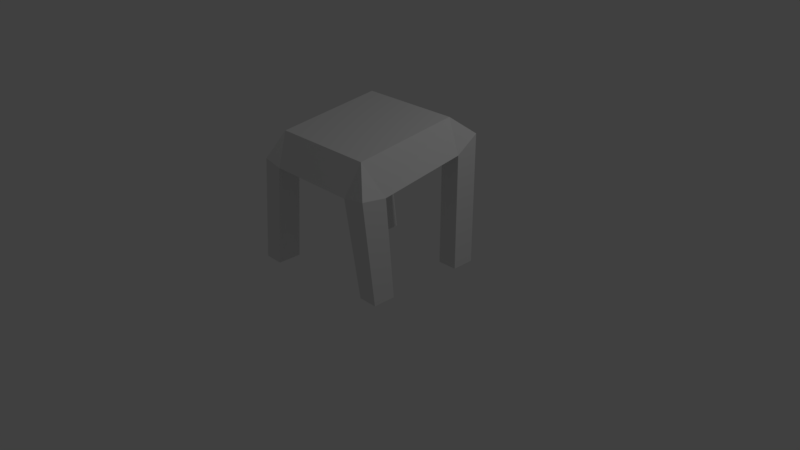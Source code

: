 # Source: tableSmallUneven.blend  (saved by Blender 2.79.0; exported with 4.5.12 LTS)
import bpy
from mathutils import Matrix  # noqa: F401  (used for matrix-valued properties, if any)

bpy.ops.wm.read_factory_settings(use_empty=True)
scene = bpy.context.scene
scene.name = 'Scene'

# ---- collections
col_collection_1 = bpy.data.collections.new('Collection 1'); scene.collection.children.link(col_collection_1)

# ---- materials (node trees are filled in below, after node groups)
mat_material = bpy.data.materials.new('Material')
mat_material.alpha_threshold = 0.0
mat_material.use_transparent_shadow = False
mat_material.roughness = 0.5
mat_material.line_color = (0.0, 0.0, 0.0, 1.0)

# ---- material node trees

# ---- world
world_world = bpy.data.worlds.new('World'); scene.world = world_world
world_world.color = (0.05088, 0.05088, 0.05088)
world_world.use_sun_shadow = False
world_world.sun_shadow_jitter_overblur = 0.0
world_world.cycles.sampling_method = 'MANUAL'

# ---- cameras
cam_camera = bpy.data.cameras.new('Camera')
cam_camera.clip_end = 100.0
cam_camera.lens = 35.0
cam_camera.sensor_width = 32.0
cam_camera.sensor_height = 18.0
cam_camera.ortho_scale = 7.314
cam_camera.dof.focus_distance = 0.0
cam_camera.dof.aperture_fstop = 128.0

# ---- lights
light_lamp = bpy.data.lights.new('Lamp', 'POINT')
light_lamp.transmission_factor = 0.0
light_lamp.cutoff_distance = 30.0
light_lamp.energy = 100.0
light_lamp.shadow_buffer_clip_start = 1.001
light_lamp.shadow_soft_size = 0.1
light_lamp.shadow_maximum_resolution = 0.006
light_lamp.use_absolute_resolution = True

# ---- meshes
me_cube = bpy.data.meshes.new('Cube')
me_cube.from_pydata([(0.9428, 0.9053, -0.0669), (0.8976, -0.7062, -0.08901), (-0.9537, -0.9053, -0.0669), (-0.7299, 0.9053, -0.0669), (0.9428, 0.9053, 1.667), (0.9428, -0.9053, 1.329), (-0.8311, -0.9053, 1.329), (-0.9428, 0.9053, 1.517), (0.6919, 0.6985, 1.861), (0.6919, -0.6985, 1.673), (-0.6919, -0.6985, 1.673), (-0.6919, 0.6985, 1.861), (0.6855, 0.9053, -0.0669), (0.6403, -0.7062, -0.08901), (-0.6964, -0.9053, -0.0669), (-0.4442, 0.9053, -0.0669), (0.6855, 0.5938, -0.0669), (0.6403, -0.3947, -0.08901), (-0.6964, -0.5938, -0.0669), (-0.4442, 0.5938, -0.0669), (0.9428, 0.6023, -0.0669), (0.8976, -0.4032, -0.08901), (-0.9537, -0.6023, -0.0669), (-0.7299, 0.6023, -0.0669), (0.6855, 0.9053, 1.466), (0.6349, -0.9053, 1.278), (-0.5738, -0.9053, 1.278), (-0.657, 0.9053, 1.466), (0.6855, 0.5938, 1.466), (0.6855, -0.5503, 1.278), (-0.5738, -0.5938, 1.466), (-0.657, 0.5938, 1.466), (0.9428, 0.6023, 1.466), (0.9428, -0.5588, 1.278), (-0.8311, -0.6023, 1.278), (-0.9428, 0.6023, 1.466)], [], [(11, 7, 35), (5, 33, 9), (35, 34, 10, 11), (10, 34, 6), (10, 6, 26), (26, 25, 9, 10), (8, 11, 10, 9), (33, 32, 8, 9), (8, 32, 4), (25, 5, 9), (27, 7, 11), (27, 11, 8, 24), (8, 4, 24), (4, 0, 12, 24), (7, 27, 15, 3), (35, 7, 3, 23), (6, 34, 22, 2), (26, 6, 2, 14), (5, 25, 13, 1), (33, 5, 1, 21), (32, 20, 0, 4), (20, 16, 12, 0), (23, 3, 15, 19), (14, 2, 22, 18), (21, 1, 13, 17), (29, 33, 21, 17), (28, 16, 20, 32), (13, 25, 29, 17), (31, 35, 23, 19), (15, 27, 31, 19), (12, 16, 28, 24), (30, 18, 22, 34), (14, 18, 30, 26), (26, 30, 29, 25), (32, 33, 29, 28), (24, 28, 31, 27), (34, 35, 31, 30), (29, 30, 31, 28)])
me_cube.materials.append(mat_material)
me_cube.use_remesh_preserve_volume = False
me_cube.use_remesh_preserve_attributes = False
me_cube.use_mirror_vertex_groups = False
me_cube.update()

# ---- objects
ob_cube = bpy.data.objects.new('Cube', me_cube)
ob_lamp = bpy.data.objects.new('Lamp', light_lamp)
ob_camera = bpy.data.objects.new('Camera', cam_camera)

# ---- transforms, parenting, visibility, modifiers, constraints
ob_cube.location = (0.0, 0.0, 0.0)
ob_cube.lock_rotations_4d = False
ob_cube.empty_display_type = 'ARROWS'
ob_cube.lineart.crease_threshold = 0.0
ob_lamp.location = (4.076, 1.005, 5.904)
ob_lamp.rotation_euler = (0.6503, 0.05522, 1.866)
ob_lamp.lock_rotations_4d = False
ob_lamp.empty_display_type = 'ARROWS'
ob_lamp.color = (0.0, 0.0, 0.0, 0.0)
ob_lamp.lineart.crease_threshold = 0.0
ob_camera.location = (7.481, -6.508, 5.344)
ob_camera.rotation_euler = (1.109, 0.0, 0.8149)
ob_camera.lock_rotations_4d = False
ob_camera.empty_display_type = 'ARROWS'
ob_camera.color = (0.0, 0.0, 0.0, 0.0)
ob_camera.display_type = 'WIRE'
ob_camera.lineart.crease_threshold = 0.0

# ---- collection membership
col_collection_1.objects.link(ob_cube)
col_collection_1.objects.link(ob_lamp)
col_collection_1.objects.link(ob_camera)

# ---- scene / render settings (as saved in the file)
scene.camera = ob_camera
scene.frame_start = 1; scene.frame_end = 250; scene.frame_set(1)
scene.render.engine = 'BLENDER_EEVEE_NEXT'
scene.render.resolution_percentage = 50
scene.render.dither_intensity = 0.0
scene.cycles.use_denoising = False
scene.cycles.samples = 128
scene.cycles.sampling_pattern = 'TABULATED_SOBOL'
scene.cycles.use_adaptive_sampling = False
scene.cycles.use_light_tree = False
scene.cycles.blur_glossy = 0.0
scene.cycles.sample_clamp_indirect = 0.0
scene.view_settings.view_transform = 'Standard'
bpy.context.view_layer.update()
